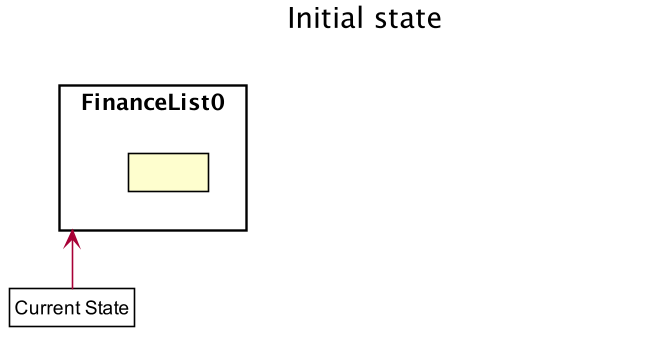

The diagram above was rendered by PlantUML. Its source (embedded in the PNG):
@startuml





skinparam BackgroundColor #FFFFFFF

skinparam Shadowing false

skinparam Class {
    FontColor #FFFFFF
    BorderThickness 1
    BorderColor #FFFFFF
    StereotypeFontColor #FFFFFF
    FontName Arial
}

skinparam Actor {
    BorderColor #000000
    Color #000000
    FontName Arial
}

skinparam Sequence {
    MessageAlign center
    BoxFontSize 15
    BoxPadding 0
    BoxFontColor #FFFFFF
    FontName Arial
}

skinparam Participant {
    FontColor #FFFFFFF
    Padding 20
}

skinparam MinClassWidth 50
skinparam ParticipantPadding 10
skinparam Shadowing false
skinparam DefaultTextAlignment center
skinparam packageStyle Rectangle

hide footbox
hide members
hide circle
skinparam ClassFontColor #000000
skinparam ClassBorderColor #000000

title Initial state

package FinanceList0 {
    class State1 as " "
}
package FinanceList1 {
    class State2 as " "
}

package FinanceList2 {
    class State00 as " "
}

hide FinanceList1
hide FinanceList2

class Pointer as "Current State" #FFFFF
Pointer -up-> FinanceList0


@enduml